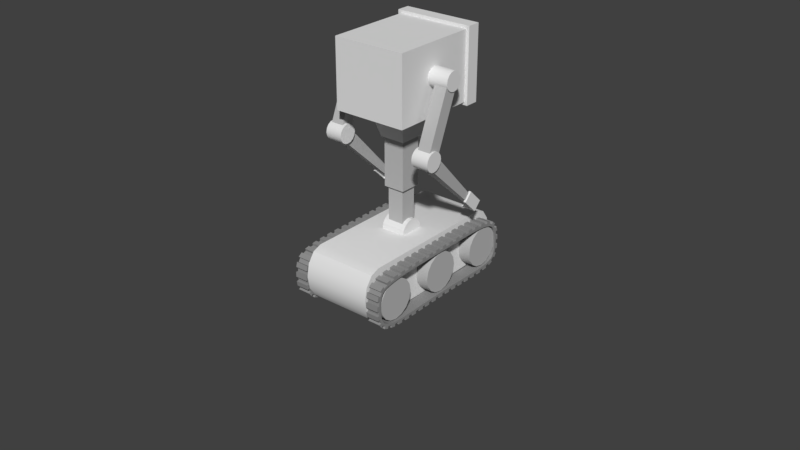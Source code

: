 # Source: Player.blend  (saved by Blender 2.79.0; exported with 4.5.12 LTS)
import bpy
from mathutils import Matrix  # noqa: F401  (used for matrix-valued properties, if any)

bpy.ops.wm.read_factory_settings(use_empty=True)
scene = bpy.context.scene
scene.name = 'Scene'

# ---- collections
col_collection_1 = bpy.data.collections.new('Collection 1'); scene.collection.children.link(col_collection_1)

# ---- materials (node trees are filled in below, after node groups)
mat_tubes = bpy.data.materials.new('Tubes')
mat_tubes.alpha_threshold = 0.0
mat_tubes.use_transparent_shadow = False
mat_tubes.diffuse_color = (0.5071, 0.5071, 0.5071, 1.0)
mat_tubes.roughness = 0.5
mat_body = bpy.data.materials.new('Body')
mat_body.alpha_threshold = 0.0
mat_body.use_transparent_shadow = False
mat_body.roughness = 0.5
mat_body.line_color = (0.0, 0.0, 0.0, 1.0)
mat_lens = bpy.data.materials.new('Lens')
mat_lens.alpha_threshold = 0.0
mat_lens.use_transparent_shadow = False
mat_lens.diffuse_color = (0.0578, 0.0578, 0.0578, 1.0)
mat_lens.roughness = 0.5
mat_chains = bpy.data.materials.new('Chains')
mat_chains.alpha_threshold = 0.0
mat_chains.use_transparent_shadow = False
mat_chains.diffuse_color = (0.281, 0.281, 0.281, 1.0)
mat_chains.roughness = 0.5

# ---- material node trees

# ---- world
world_world = bpy.data.worlds.new('World'); scene.world = world_world
world_world.color = (0.05088, 0.05088, 0.05088)
world_world.use_sun_shadow = False
world_world.sun_shadow_jitter_overblur = 0.0
world_world.cycles.sampling_method = 'MANUAL'

# ---- meshes
me_cube_009 = bpy.data.meshes.new('Cube.009')
me_cube_009.from_pydata([(0.3547, -0.02667, -0.5978), (0.3318, -0.04965, 0.04792), (0.3547, 0.02667, -0.5978), (0.3318, 0.04965, 0.04792), (0.4081, -0.02667, -0.5978), (0.4311, -0.04965, 0.04792), (0.4081, 0.02667, -0.5978), (0.4311, 0.04965, 0.04792), (0.4038, -0.04344, -0.5352), (0.4038, 0.04344, -0.5352), (0.4227, -0.04344, -0.5352), (0.4227, 0.04344, -0.5352), (0.4038, 0.04344, -0.6896), (0.4038, -0.04344, -0.6896), (0.4227, 0.04344, -0.6896), (0.4227, -0.04344, -0.6896), (0.4227, 0.04344, -0.6632), (0.4038, 0.04344, -0.6632), (0.4227, -0.04344, -0.6632), (0.4038, -0.04344, -0.6632), (0.323, 0.04344, -0.6896), (0.323, -0.04344, -0.6896), (0.323, 0.04344, -0.6632), (0.323, -0.04344, -0.6632), (-0.3547, -0.02667, -0.5978), (-0.3318, -0.04965, 0.04792), (-0.3547, 0.02667, -0.5978), (-0.3318, 0.04965, 0.04792), (-0.4081, -0.02667, -0.5978), (-0.4311, -0.04965, 0.04792), (-0.4081, 0.02667, -0.5978), (-0.4311, 0.04965, 0.04792), (-0.4038, -0.04344, -0.5352), (-0.4038, 0.04344, -0.5352), (-0.4227, -0.04344, -0.5352), (-0.4227, 0.04344, -0.5352), (-0.4038, 0.04344, -0.6896), (-0.4038, -0.04344, -0.6896), (-0.4227, 0.04344, -0.6896), (-0.4227, -0.04344, -0.6896), (-0.4227, 0.04344, -0.6632), (-0.4038, 0.04344, -0.6632), (-0.4227, -0.04344, -0.6632), (-0.4038, -0.04344, -0.6632), (-0.323, 0.04344, -0.6896), (-0.323, -0.04344, -0.6896), (-0.323, 0.04344, -0.6632), (-0.323, -0.04344, -0.6632)], [], [(0, 1, 3, 2), (2, 3, 7, 6), (6, 7, 5, 4), (4, 5, 1, 0), (2, 6, 4, 0), (7, 3, 1, 5), (9, 8, 10, 11), (12, 14, 15, 13), (17, 16, 14, 12), (16, 18, 15, 14), (17, 22, 23, 19), (18, 19, 13, 15), (10, 8, 19, 18), (8, 9, 17, 19), (11, 10, 18, 16), (9, 11, 16, 17), (23, 22, 20, 21), (13, 21, 20, 12), (19, 23, 21, 13), (12, 20, 22, 17), (24, 26, 27, 25), (26, 30, 31, 27), (30, 28, 29, 31), (28, 24, 25, 29), (26, 24, 28, 30), (31, 29, 25, 27), (33, 35, 34, 32), (36, 37, 39, 38), (41, 36, 38, 40), (40, 38, 39, 42), (41, 43, 47, 46), (42, 39, 37, 43), (34, 42, 43, 32), (32, 43, 41, 33), (35, 40, 42, 34), (33, 41, 40, 35), (47, 45, 44, 46), (37, 36, 44, 45), (43, 37, 45, 47), (36, 41, 46, 44)])
me_cube_009.polygons.foreach_set('material_index', [0, 0, 0, 0, 0, 0, 1, 1, 1, 1, 1, 1, 1, 1, 1, 1, 1, 1, 1, 1, 0, 0, 0, 0, 0, 0, 1, 1, 1, 1, 1, 1, 1, 1, 1, 1, 1, 1, 1, 1])
me_cube_009.materials.append(mat_tubes)
me_cube_009.materials.append(mat_body)
me_cube_009.use_remesh_preserve_volume = False
me_cube_009.use_remesh_preserve_attributes = False
me_cube_009.use_mirror_vertex_groups = False
me_cube_009.update()
me_cylinder_006 = bpy.data.meshes.new('Cylinder.006')
me_cylinder_006.from_pydata([(0.312, 0.0726, 2.938e-08), (0.4458, 0.0726, 2.506e-08), (0.312, 0.06707, -0.02778), (0.4458, 0.06707, -0.02778), (0.312, 0.05134, -0.05134), (0.4458, 0.05134, -0.05134), (0.312, 0.02778, -0.06707), (0.4458, 0.02778, -0.06707), (0.312, 1.065e-08, -0.0726), (0.4458, 1.065e-08, -0.0726), (0.312, -0.02778, -0.06707), (0.4458, -0.02778, -0.06707), (0.312, -0.05134, -0.05134), (0.4458, -0.05134, -0.05134), (0.312, -0.06707, -0.02778), (0.4458, -0.06707, -0.02778), (0.312, -0.0726, 2.073e-08), (0.4458, -0.0726, 1.207e-08), (0.312, -0.06707, 0.02778), (0.4458, -0.06707, 0.02778), (0.312, -0.05134, 0.05134), (0.4458, -0.05134, 0.05134), (0.312, -0.02778, 0.06707), (0.4458, -0.02778, 0.06707), (0.312, 1.469e-08, 0.0726), (0.4458, 1.469e-08, 0.0726), (0.312, 0.02778, 0.06707), (0.4458, 0.02778, 0.06707), (0.312, 0.05134, 0.05134), (0.4458, 0.05134, 0.05134), (0.312, 0.06707, 0.02778), (0.4458, 0.06707, 0.02778), (-0.312, 0.0726, 2.938e-08), (-0.4458, 0.0726, 2.506e-08), (-0.312, 0.06707, -0.02778), (-0.4458, 0.06707, -0.02778), (-0.312, 0.05134, -0.05134), (-0.4458, 0.05134, -0.05134), (-0.312, 0.02778, -0.06707), (-0.4458, 0.02778, -0.06707), (-0.312, 1.065e-08, -0.0726), (-0.4458, 1.065e-08, -0.0726), (-0.312, -0.02778, -0.06707), (-0.4458, -0.02778, -0.06707), (-0.312, -0.05134, -0.05134), (-0.4458, -0.05134, -0.05134), (-0.312, -0.06707, -0.02778), (-0.4458, -0.06707, -0.02778), (-0.312, -0.0726, 2.073e-08), (-0.4458, -0.0726, 1.207e-08), (-0.312, -0.06707, 0.02778), (-0.4458, -0.06707, 0.02778), (-0.312, -0.05134, 0.05134), (-0.4458, -0.05134, 0.05134), (-0.312, -0.02778, 0.06707), (-0.4458, -0.02778, 0.06707), (-0.312, 1.469e-08, 0.0726), (-0.4458, 1.469e-08, 0.0726), (-0.312, 0.02778, 0.06707), (-0.4458, 0.02778, 0.06707), (-0.312, 0.05134, 0.05134), (-0.4458, 0.05134, 0.05134), (-0.312, 0.06707, 0.02778), (-0.4458, 0.06707, 0.02778)], [], [(0, 1, 3, 2), (2, 3, 5, 4), (4, 5, 7, 6), (6, 7, 9, 8), (8, 9, 11, 10), (10, 11, 13, 12), (12, 13, 15, 14), (14, 15, 17, 16), (16, 17, 19, 18), (18, 19, 21, 20), (20, 21, 23, 22), (22, 23, 25, 24), (24, 25, 27, 26), (26, 27, 29, 28), (3, 1, 31, 29, 27, 25, 23, 21, 19, 17, 15, 13, 11, 9, 7, 5), (28, 29, 31, 30), (30, 31, 1, 0), (0, 2, 4, 6, 8, 10, 12, 14, 16, 18, 20, 22, 24, 26, 28, 30), (32, 34, 35, 33), (34, 36, 37, 35), (36, 38, 39, 37), (38, 40, 41, 39), (40, 42, 43, 41), (42, 44, 45, 43), (44, 46, 47, 45), (46, 48, 49, 47), (48, 50, 51, 49), (50, 52, 53, 51), (52, 54, 55, 53), (54, 56, 57, 55), (56, 58, 59, 57), (58, 60, 61, 59), (35, 37, 39, 41, 43, 45, 47, 49, 51, 53, 55, 57, 59, 61, 63, 33), (60, 62, 63, 61), (62, 32, 33, 63), (32, 62, 60, 58, 56, 54, 52, 50, 48, 46, 44, 42, 40, 38, 36, 34)])
me_cylinder_006.polygons.foreach_set('use_smooth', [True] * 36)
me_cylinder_006.materials.append(mat_body)
me_cylinder_006.use_remesh_preserve_volume = False
me_cylinder_006.use_remesh_preserve_attributes = False
me_cylinder_006.use_mirror_vertex_groups = False
me_cylinder_006.update()
me_cube_008 = bpy.data.meshes.new('Cube.008')
me_cube_008.from_pydata([(0.3318, -0.04965, -0.443), (0.3318, -0.04965, 0.04965), (0.3318, 0.04965, -0.443), (0.3318, 0.04965, 0.04965), (0.4311, -0.04965, -0.443), (0.4311, -0.04965, 0.04965), (0.4311, 0.04965, -0.443), (0.4311, 0.04965, 0.04965), (-0.3318, -0.04965, -0.443), (-0.3318, -0.04965, 0.04965), (-0.3318, 0.04965, -0.443), (-0.3318, 0.04965, 0.04965), (-0.4311, -0.04965, -0.443), (-0.4311, -0.04965, 0.04965), (-0.4311, 0.04965, -0.443), (-0.4311, 0.04965, 0.04965)], [], [(0, 1, 3, 2), (2, 3, 7, 6), (6, 7, 5, 4), (4, 5, 1, 0), (2, 6, 4, 0), (7, 3, 1, 5), (8, 10, 11, 9), (10, 14, 15, 11), (14, 12, 13, 15), (12, 8, 9, 13), (10, 8, 12, 14), (15, 13, 9, 11)])
me_cube_008.materials.append(mat_tubes)
me_cube_008.use_remesh_preserve_volume = False
me_cube_008.use_remesh_preserve_attributes = False
me_cube_008.use_mirror_vertex_groups = False
me_cube_008.update()
me_cylinder_005 = bpy.data.meshes.new('Cylinder.005')
me_cylinder_005.from_pydata([(-0.4397, 0.0726, 2.938e-08), (0.4397, 0.0726, 2.506e-08), (-0.4397, 0.06707, -0.02778), (0.4397, 0.06707, -0.02778), (-0.4397, 0.05134, -0.05134), (0.4397, 0.05134, -0.05134), (-0.4397, 0.02778, -0.06707), (0.4397, 0.02778, -0.06707), (-0.4397, 1.065e-08, -0.0726), (0.4397, 1.065e-08, -0.0726), (-0.4397, -0.02778, -0.06707), (0.4397, -0.02778, -0.06707), (-0.4397, -0.05134, -0.05134), (0.4397, -0.05134, -0.05134), (-0.4397, -0.06707, -0.02778), (0.4397, -0.06707, -0.02778), (-0.4397, -0.0726, 2.073e-08), (0.4397, -0.0726, 1.207e-08), (-0.4397, -0.06707, 0.02778), (0.4397, -0.06707, 0.02778), (-0.4397, -0.05134, 0.05134), (0.4397, -0.05134, 0.05134), (-0.4397, -0.02778, 0.06707), (0.4397, -0.02778, 0.06707), (-0.4397, 1.469e-08, 0.0726), (0.4397, 1.469e-08, 0.0726), (-0.4397, 0.02778, 0.06707), (0.4397, 0.02778, 0.06707), (-0.4397, 0.05134, 0.05134), (0.4397, 0.05134, 0.05134), (-0.4397, 0.06707, 0.02778), (0.4397, 0.06707, 0.02778)], [], [(0, 1, 3, 2), (2, 3, 5, 4), (4, 5, 7, 6), (6, 7, 9, 8), (8, 9, 11, 10), (10, 11, 13, 12), (12, 13, 15, 14), (14, 15, 17, 16), (16, 17, 19, 18), (18, 19, 21, 20), (20, 21, 23, 22), (22, 23, 25, 24), (24, 25, 27, 26), (26, 27, 29, 28), (3, 1, 31, 29, 27, 25, 23, 21, 19, 17, 15, 13, 11, 9, 7, 5), (28, 29, 31, 30), (30, 31, 1, 0), (0, 2, 4, 6, 8, 10, 12, 14, 16, 18, 20, 22, 24, 26, 28, 30)])
me_cylinder_005.polygons.foreach_set('use_smooth', [True] * 18)
me_cylinder_005.materials.append(mat_body)
me_cylinder_005.use_remesh_preserve_volume = False
me_cylinder_005.use_remesh_preserve_attributes = False
me_cylinder_005.use_mirror_vertex_groups = False
me_cylinder_005.update()
me_cylinder_004 = bpy.data.meshes.new('Cylinder.004')
me_cylinder_004.from_pydata([(7.886e-08, 0.06559, 0.08988), (9.091e-08, -0.06559, 0.1126), (0.0344, 0.06559, 0.08304), (0.04307, -0.06559, 0.104), (0.06355, 0.06559, 0.06355), (0.07959, -0.06559, 0.07959), (0.08304, 0.06559, 0.0344), (0.104, -0.06559, 0.04307), (0.08988, 0.06559, 1.732e-08), (0.1126, -0.06559, 4.765e-09), (0.08304, 0.06559, -0.0344), (0.104, -0.06559, -0.04307), (0.06355, 0.06559, -0.06355), (0.07959, -0.06559, -0.07959), (0.0344, 0.06559, -0.08304), (0.04307, -0.06559, -0.104), (1.07e-07, 0.06559, -0.08988), (1.079e-07, -0.06559, -0.1126), (-0.0344, 0.06559, -0.08304), (-0.04307, -0.06559, -0.104), (-0.06355, 0.06559, -0.06355), (-0.07959, -0.06559, -0.07959), (-0.08304, 0.06559, -0.0344), (-0.104, -0.06559, -0.04307), (-0.08988, 0.06559, 3.16e-08), (-0.1126, -0.06559, 1.818e-08), (-0.08304, 0.06559, 0.0344), (-0.104, -0.06559, 0.04307), (-0.06355, 0.06559, 0.06355), (-0.07959, -0.06559, 0.07959), (-0.0344, 0.06559, 0.08304), (-0.04307, -0.06559, 0.104), (9.091e-08, 0.06559, 0.1126), (0.04307, 0.06559, 0.104), (0.07959, 0.06559, 0.07959), (0.104, 0.06559, 0.04307), (0.1126, 0.06559, 1.818e-08), (0.104, 0.06559, -0.04307), (0.07959, 0.06559, -0.07959), (0.04307, 0.06559, -0.104), (1.079e-07, 0.06559, -0.1126), (-0.04307, 0.06559, -0.104), (-0.07959, 0.06559, -0.07959), (-0.104, 0.06559, -0.04307), (-0.1126, 0.06559, 3.16e-08), (-0.104, 0.06559, 0.04307), (-0.07959, 0.06559, 0.07959), (-0.04307, 0.06559, 0.104), (7.886e-08, 0.05062, 0.08988), (0.0344, 0.05062, 0.08304), (0.06355, 0.05062, 0.06355), (0.08304, 0.05062, 0.0344), (0.08988, 0.05062, 1.732e-08), (0.08304, 0.05062, -0.0344), (0.06355, 0.05062, -0.06355), (0.0344, 0.05062, -0.08304), (1.07e-07, 0.05062, -0.08988), (-0.0344, 0.05062, -0.08304), (-0.06355, 0.05062, -0.06355), (-0.08304, 0.05062, -0.0344), (-0.08988, 0.05062, 3.16e-08), (-0.08304, 0.05062, 0.0344), (-0.06355, 0.05062, 0.06355), (-0.0344, 0.05062, 0.08304), (4.354e-08, 0.08001, 0.02335), (6.316e-08, 0.06958, 0.05949), (0.02277, 0.06958, 0.05496), (0.008936, 0.08001, 0.02157), (0.04206, 0.06958, 0.04206), (0.01651, 0.08001, 0.01651), (0.05496, 0.06958, 0.02277), (0.02157, 0.08001, 0.008935), (0.05949, 0.06958, 1.825e-08), (0.02335, 0.08001, 1.35e-08), (0.05496, 0.06958, -0.02277), (0.02157, 0.08001, -0.008935), (0.04206, 0.06958, -0.04206), (0.01651, 0.08001, -0.01651), (0.02277, 0.06958, -0.05496), (0.008936, 0.08001, -0.02157), (1.114e-07, 0.06958, -0.05949), (1.22e-07, 0.08001, -0.02335), (-0.02277, 0.06958, -0.05496), (-0.008935, 0.08001, -0.02157), (-0.04206, 0.06958, -0.04206), (-0.01651, 0.08001, -0.01651), (-0.05496, 0.06958, -0.02277), (-0.02157, 0.08001, -0.008935), (-0.05949, 0.06958, 3.16e-08), (-0.02335, 0.08001, 3.539e-08), (-0.05496, 0.06958, 0.02277), (-0.02157, 0.08001, 0.008935), (-0.04206, 0.06958, 0.04206), (-0.01651, 0.08001, 0.01651), (-0.02276, 0.06958, 0.05496), (-0.008935, 0.08001, 0.02157)], [], [(32, 1, 3, 33), (33, 3, 5, 34), (34, 5, 7, 35), (35, 7, 9, 36), (36, 9, 11, 37), (37, 11, 13, 38), (38, 13, 15, 39), (39, 15, 17, 40), (40, 17, 19, 41), (41, 19, 21, 42), (42, 21, 23, 43), (43, 23, 25, 44), (44, 25, 27, 45), (45, 27, 29, 46), (3, 1, 31, 29, 27, 25, 23, 21, 19, 17, 15, 13, 11, 9, 7, 5), (46, 29, 31, 47), (47, 31, 1, 32), (2, 4, 50, 49), (2, 0, 32, 33), (4, 2, 33, 34), (6, 4, 34, 35), (8, 6, 35, 36), (10, 8, 36, 37), (12, 10, 37, 38), (14, 12, 38, 39), (16, 14, 39, 40), (18, 16, 40, 41), (20, 18, 41, 42), (22, 20, 42, 43), (24, 22, 43, 44), (26, 24, 44, 45), (28, 26, 45, 46), (30, 28, 46, 47), (0, 30, 47, 32), (65, 94, 63, 48), (18, 20, 58, 57), (4, 6, 51, 50), (20, 22, 59, 58), (6, 8, 52, 51), (22, 24, 60, 59), (8, 10, 53, 52), (24, 26, 61, 60), (10, 12, 54, 53), (26, 28, 62, 61), (12, 14, 55, 54), (28, 30, 63, 62), (14, 16, 56, 55), (0, 2, 49, 48), (30, 0, 48, 63), (16, 18, 57, 56), (64, 67, 69, 71, 73, 75, 77, 79, 81, 83, 85, 87, 89, 91, 93, 95), (70, 68, 50, 51), (72, 70, 51, 52), (74, 72, 52, 53), (76, 74, 53, 54), (78, 76, 54, 55), (80, 78, 55, 56), (82, 80, 56, 57), (84, 82, 57, 58), (86, 84, 58, 59), (88, 86, 59, 60), (90, 88, 60, 61), (92, 90, 61, 62), (94, 92, 62, 63), (68, 66, 49, 50), (65, 66, 67, 64), (66, 68, 69, 67), (68, 70, 71, 69), (70, 72, 73, 71), (72, 74, 75, 73), (74, 76, 77, 75), (76, 78, 79, 77), (78, 80, 81, 79), (80, 82, 83, 81), (82, 84, 85, 83), (84, 86, 87, 85), (86, 88, 89, 87), (88, 90, 91, 89), (90, 92, 93, 91), (92, 94, 95, 93), (94, 65, 64, 95), (66, 65, 48, 49)])
me_cylinder_004.polygons.foreach_set('use_smooth', [True] * 82)
me_cylinder_004.polygons.foreach_set('material_index', [0, 0, 0, 0, 0, 0, 0, 0, 0, 0, 0, 0, 0, 0, 0, 0, 0, 0, 0, 0, 0, 0, 0, 0, 0, 0, 0, 0, 0, 0, 0, 0, 0, 0, 1, 0, 0, 0, 0, 0, 0, 0, 0, 0, 0, 0, 0, 0, 0, 0, 1, 1, 1, 1, 1, 1, 1, 1, 1, 1, 1, 1, 1, 1, 1, 1, 1, 1, 1, 1, 1, 1, 1, 1, 1, 1, 1, 1, 1, 1, 1, 1])
me_cylinder_004.materials.append(mat_body)
me_cylinder_004.materials.append(mat_lens)
me_cylinder_004.use_remesh_preserve_volume = False
me_cylinder_004.use_remesh_preserve_attributes = False
me_cylinder_004.use_mirror_vertex_groups = False
me_cylinder_004.update()
me_cube_006 = bpy.data.meshes.new('Cube.006')
me_cube_006.from_pydata([(-0.282, -0.3338, -0.2669), (-0.282, -0.3338, 0.2487), (-0.282, 0.3338, -0.2669), (-0.282, 0.3338, 0.2487), (0.282, -0.3338, -0.2669), (0.282, -0.3338, 0.2487), (0.282, 0.3338, -0.2669), (0.282, 0.3338, 0.2487), (-0.282, 0.4367, -0.2669), (-0.282, 0.4367, 0.2487), (0.282, 0.4367, -0.2669), (0.282, 0.4367, 0.2487), (-0.3051, 0.3338, 0.2718), (-0.3051, 0.3338, -0.29), (0.3051, 0.3338, -0.29), (0.3051, 0.3338, 0.2718), (-0.3051, 0.4367, 0.2718), (-0.3051, 0.4367, -0.29), (0.3051, 0.4367, -0.29), (0.3051, 0.4367, 0.2718)], [], [(0, 1, 3, 2), (9, 8, 17, 16), (6, 7, 5, 4), (4, 5, 1, 0), (2, 6, 4, 0), (7, 3, 1, 5), (8, 9, 11, 10), (2, 3, 12, 13), (11, 9, 16, 19), (3, 7, 15, 12), (12, 15, 19, 16), (13, 12, 16, 17), (15, 14, 18, 19), (14, 13, 17, 18), (7, 6, 14, 15), (10, 11, 19, 18), (6, 2, 13, 14), (8, 10, 18, 17)])
me_cube_006.materials.append(mat_body)
me_cube_006.use_remesh_preserve_volume = False
me_cube_006.use_remesh_preserve_attributes = False
me_cube_006.use_mirror_vertex_groups = False
me_cube_006.update()
me_cube_005 = bpy.data.meshes.new('Cube.005')
me_cube_005.from_pydata([(-0.09768, -0.09768, -0.2669), (-0.1431, -0.1742, -0.04282), (-0.09768, 0.09768, -0.2669), (-0.1431, 0.1742, -0.04282), (0.09768, -0.09768, -0.2669), (0.1431, -0.1742, -0.04282), (0.09768, 0.09768, -0.2669), (0.1431, 0.1742, -0.04282)], [], [(0, 1, 3, 2), (2, 3, 7, 6), (6, 7, 5, 4), (4, 5, 1, 0), (2, 6, 4, 0), (7, 3, 1, 5)])
me_cube_005.materials.append(mat_body)
me_cube_005.materials.append(mat_tubes)
me_cube_005.use_remesh_preserve_volume = False
me_cube_005.use_remesh_preserve_attributes = False
me_cube_005.use_mirror_vertex_groups = False
me_cube_005.update()
me_cylinder_003 = bpy.data.meshes.new('Cylinder.003')
me_cylinder_003.from_pydata([(-0.09509, 0.09509, 3.156e-08), (0.09509, 0.09509, 2.589e-08), (0.09509, -0.09509, -0.02758), (-0.09509, -0.09509, -0.02758), (0.09509, 0.09509, -0.02758), (-0.09509, 0.09509, -0.02758), (-0.09509, -0.09509, 2.023e-08), (0.09509, -0.09509, 8.891e-09), (-0.09509, -0.08785, 0.03639), (0.09509, -0.08785, 0.03639), (-0.09509, -0.06724, 0.06724), (0.09509, -0.06724, 0.06724), (-0.09509, -0.03639, 0.08785), (0.09509, -0.03639, 0.08785), (-0.09509, 1.462e-08, 0.09509), (0.09509, 1.462e-08, 0.09509), (-0.09509, 0.03639, 0.08785), (0.09509, 0.03639, 0.08785), (-0.09509, 0.06724, 0.06724), (0.09509, 0.06724, 0.06724), (-0.09509, 0.08785, 0.03639), (0.09509, 0.08785, 0.03639), (0.09509, -0.06339, -0.02758), (0.09509, -0.0317, -0.02758), (0.09509, 3.353e-08, -0.02758), (0.09509, 0.0317, -0.02758), (0.09509, 0.06339, -0.02758), (-0.09509, -0.06339, -0.02758), (-0.09509, -0.0317, -0.02758), (-0.09509, 3.353e-08, -0.02758), (-0.09509, 0.0317, -0.02758), (-0.09509, 0.06339, -0.02758), (0.09509, -0.04664, 0.05659), (0.09509, 1.942e-10, 0.06368), (0.09509, 0.04664, 0.05659), (0.09509, -0.0495, 0.01457), (0.09509, 2.884e-08, 0.01969), (0.09509, 0.0495, 0.01457), (0.09509, -0.04852, -0.02029), (0.09509, 3.757e-08, -0.01773), (0.09509, 0.04852, -0.02029), (-0.09509, 0.04664, 0.05659), (-0.09509, 5.672e-09, 0.06368), (-0.09509, -0.04664, 0.05659), (-0.09509, 0.0495, 0.01457), (-0.09509, 3.361e-08, 0.01969), (-0.09509, -0.0495, 0.01457), (-0.09509, 0.04852, -0.02029), (-0.09509, 3.571e-08, -0.01773), (-0.09509, -0.04852, -0.02029)], [], [(0, 1, 4, 5), (7, 6, 3, 2), (6, 7, 9, 8), (8, 9, 11, 10), (10, 11, 13, 12), (12, 13, 15, 14), (14, 15, 17, 16), (16, 17, 19, 18), (18, 19, 21, 20), (20, 21, 1, 0), (26, 31, 5, 4), (2, 3, 27, 22), (22, 27, 28, 23), (23, 28, 29, 24), (24, 29, 30, 25), (25, 30, 31, 26), (11, 9, 32, 13), (9, 7, 35, 32), (7, 2, 38, 35), (2, 22, 23, 38), (13, 32, 33, 15), (32, 35, 36, 33), (35, 38, 39, 36), (38, 23, 24, 39), (15, 33, 34, 17), (33, 36, 37, 34), (36, 39, 40, 37), (39, 24, 25, 40), (17, 34, 21, 19), (34, 37, 1, 21), (37, 40, 4, 1), (40, 25, 26, 4), (18, 20, 41, 16), (20, 0, 44, 41), (0, 5, 47, 44), (5, 31, 30, 47), (16, 41, 42, 14), (41, 44, 45, 42), (44, 47, 48, 45), (47, 30, 29, 48), (14, 42, 43, 12), (42, 45, 46, 43), (45, 48, 49, 46), (48, 29, 28, 49), (12, 43, 8, 10), (43, 46, 6, 8), (46, 49, 3, 6), (49, 28, 27, 3)])
me_cylinder_003.materials.append(mat_body)
me_cylinder_003.use_remesh_preserve_volume = False
me_cylinder_003.use_remesh_preserve_attributes = False
me_cylinder_003.use_mirror_vertex_groups = False
me_cylinder_003.update()
me_cube_004 = bpy.data.meshes.new('Cube.004')
me_cube_004.from_pydata([(-0.0629, -0.0629, -0.2669), (-0.0629, -0.0629, 0.1369), (-0.0629, 0.0629, -0.2669), (-0.0629, 0.0629, 0.1369), (0.0629, -0.0629, -0.2669), (0.0629, -0.0629, 0.1369), (0.0629, 0.0629, -0.2669), (0.0629, 0.0629, 0.1369)], [], [(0, 1, 3, 2), (2, 3, 7, 6), (6, 7, 5, 4), (4, 5, 1, 0), (2, 6, 4, 0), (7, 3, 1, 5)])
me_cube_004.materials.append(mat_tubes)
me_cube_004.use_remesh_preserve_volume = False
me_cube_004.use_remesh_preserve_attributes = False
me_cube_004.use_mirror_vertex_groups = False
me_cube_004.update()
me_cube_003 = bpy.data.meshes.new('Cube.003')
me_cube_003.from_pydata([(-0.082, -0.082, -0.2669), (-0.082, -0.082, 0.1369), (-0.082, 0.082, -0.2669), (-0.082, 0.082, 0.1369), (0.082, -0.082, -0.2669), (0.082, -0.082, 0.1369), (0.082, 0.082, -0.2669), (0.082, 0.082, 0.1369)], [], [(0, 1, 3, 2), (2, 3, 7, 6), (6, 7, 5, 4), (4, 5, 1, 0), (2, 6, 4, 0), (7, 3, 1, 5)])
me_cube_003.materials.append(mat_tubes)
me_cube_003.use_remesh_preserve_volume = False
me_cube_003.use_remesh_preserve_attributes = False
me_cube_003.use_mirror_vertex_groups = False
me_cube_003.update()
me_cylinder = bpy.data.meshes.new('Cylinder')
me_cylinder.from_pydata([(-0.3631, -0.3374, 0.2), (0.3631, -0.3374, 0.2), (-0.3631, -0.3491, 0.1411), (0.3631, -0.3491, 0.1411), (-0.3631, -0.3825, 0.09115), (0.3631, -0.3825, 0.09115), (-0.3631, -0.4324, 0.05779), (0.3631, -0.4324, 0.05779), (-0.3631, -0.4913, 0.04607), (0.3631, -0.4913, 0.04607), (-0.3631, -0.5502, 0.05779), (0.3631, -0.5502, 0.05779), (-0.3631, -0.6002, 0.09115), (0.3631, -0.6002, 0.09115), (-0.3631, -0.6336, 0.1411), (0.3631, -0.6336, 0.1411), (-0.3631, -0.6453, 0.2), (0.3631, -0.6453, 0.2), (-0.3631, -0.6336, 0.2589), (0.3631, -0.6336, 0.2589), (-0.3631, -0.6002, 0.3088), (0.3631, -0.6002, 0.3088), (-0.3631, -0.5502, 0.3422), (0.3631, -0.5502, 0.3422), (-0.3631, -0.4913, 0.3539), (0.3631, -0.4913, 0.3539), (-0.3631, -0.4324, 0.3422), (0.3631, -0.4324, 0.3422), (-0.3631, -0.3825, 0.3088), (0.3631, -0.3825, 0.3088), (-0.3631, -0.3491, 0.2589), (0.3631, -0.3491, 0.2589)], [], [(0, 1, 3, 2), (2, 3, 5, 4), (4, 5, 7, 6), (6, 7, 9, 8), (8, 9, 11, 10), (10, 11, 13, 12), (12, 13, 15, 14), (14, 15, 17, 16), (16, 17, 19, 18), (18, 19, 21, 20), (20, 21, 23, 22), (22, 23, 25, 24), (24, 25, 27, 26), (26, 27, 29, 28), (3, 1, 31, 29, 27, 25, 23, 21, 19, 17, 15, 13, 11, 9, 7, 5), (28, 29, 31, 30), (30, 31, 1, 0), (0, 2, 4, 6, 8, 10, 12, 14, 16, 18, 20, 22, 24, 26, 28, 30)])
me_cylinder.polygons.foreach_set('use_smooth', [True] * 18)
me_cylinder.materials.append(mat_tubes)
me_cylinder.use_remesh_preserve_volume = False
me_cylinder.use_remesh_preserve_attributes = False
me_cylinder.use_mirror_vertex_groups = False
me_cylinder.update()
me_cube_002 = bpy.data.meshes.new('Cube.002')
me_cube_002.from_pydata([], [], [])
me_cube_002.use_remesh_preserve_volume = False
me_cube_002.use_remesh_preserve_attributes = False
me_cube_002.use_mirror_vertex_groups = False
me_cube_002.update()
me_cube_001 = bpy.data.meshes.new('Cube.001')
me_cube_001.from_pydata([(-0.2657, -0.5581, -1.0), (-0.2657, -0.6279, -0.9732), (-0.2657, -0.6789, -0.9), (-0.2657, -0.6976, -0.8), (-0.2657, -0.5581, -0.6), (-0.2657, -0.6789, -0.7), (-0.2657, -0.6279, -0.6268), (-0.2657, 0.5581, -1.0), (-0.2657, 0.6789, -0.9), (-0.2657, 0.6279, -0.9732), (-0.2657, 0.5581, -0.6), (-0.2657, 0.6976, -0.8), (-0.2657, 0.6279, -0.6268), (-0.2657, 0.6789, -0.7), (0.2657, -0.6976, -0.8), (0.2657, -0.5581, -1.0), (0.2657, -0.6789, -0.9), (0.2657, -0.6279, -0.9732), (0.2657, -0.5581, -0.6), (0.2657, -0.6279, -0.6268), (0.2657, -0.6789, -0.7), (0.2657, 0.5581, -1.0), (0.2657, 0.6976, -0.8), (0.2657, 0.6279, -0.9732), (0.2657, 0.6789, -0.9), (0.2657, 0.5581, -0.6), (0.2657, 0.6789, -0.7), (0.2657, 0.6279, -0.6268)], [], [(21, 23, 24, 22, 26, 27, 25, 18, 19, 20, 14, 16, 17, 15), (25, 10, 4, 18), (0, 1, 2, 3, 5, 6, 4, 10, 12, 13, 11, 8, 9, 7), (21, 7, 9, 23), (23, 9, 8, 24), (24, 8, 11, 22), (10, 25, 27, 12), (12, 27, 26, 13), (13, 26, 22, 11), (0, 15, 17, 1), (1, 17, 16, 2), (2, 16, 14, 3), (18, 4, 6, 19), (19, 6, 5, 20), (20, 5, 3, 14), (7, 21, 15, 0)])
me_cube_001.polygons.foreach_set('use_smooth', [True] * 16)
me_cube_001.materials.append(mat_body)
me_cube_001.use_remesh_preserve_volume = False
me_cube_001.use_remesh_preserve_attributes = False
me_cube_001.use_mirror_vertex_groups = False
me_cube_001.update()
me_cube_010 = bpy.data.meshes.new('Cube.010')
me_cube_010.from_pydata([(14.68, -1.018, -3.634), (14.68, -1.018, -1.634), (14.68, 1.003, -3.634), (14.68, 1.003, -1.634), (20.01, -1.018, -3.634), (20.01, -1.018, -1.634), (20.01, 1.003, -3.634), (20.01, 1.003, -1.634), (14.68, -1.018, -2.634), (14.68, 1.003, -2.634), (20.01, 1.003, -2.634), (20.01, -1.018, -2.634), (14.68, 3.023, -2.634), (14.68, 3.023, -3.634), (20.01, 3.023, -3.634), (20.01, 3.023, -2.634)], [], [(8, 1, 3, 9), (9, 3, 7, 10), (10, 7, 5, 11), (11, 5, 1, 8), (2, 6, 4, 0), (7, 3, 1, 5), (4, 11, 8, 0), (6, 10, 11, 4), (10, 6, 14, 15), (0, 8, 9, 2), (13, 12, 15, 14), (6, 2, 13, 14), (9, 10, 15, 12), (2, 9, 12, 13)])
me_cube_010.materials.append(mat_chains)
me_cube_010.use_remesh_preserve_volume = False
me_cube_010.use_remesh_preserve_attributes = False
me_cube_010.use_mirror_vertex_groups = False
me_cube_010.update()

# ---- curves / text
cu_beziercurve_001 = bpy.data.curves.new('BezierCurve.001', 'CURVE')
cu_beziercurve_001.dimensions = '3D'
_sp = cu_beziercurve_001.splines.new('BEZIER'); _sp.bezier_points.add(3)
_sp.bezier_points.foreach_set('co', [-0.6993, 0.2293, 3.124e-09, 0.008366, 0.443, -6.271e-08, 0.6698, 0.2033, -2.332e-08, 0.01202, 0.04095, -4.498e-08])
_sp.bezier_points.foreach_set('handle_left', [-0.6997, -0.02688, 1.43e-08, -0.6688, 0.4388, -1.445e-08, 0.6742, 0.4658, 1.703e-07, 0.5305, 0.03911, 6.76e-08])
_sp.bezier_points.foreach_set('handle_right', [-0.6989, 0.4438, -6.239e-09, 0.5711, 0.4465, -1.028e-07, 0.6663, -0.01001, -1.807e-07, -0.4746, 0.04268, -1.506e-07])
for _p, _l, _r in zip(_sp.bezier_points, ['ALIGNED', 'ALIGNED', 'ALIGNED', 'ALIGNED'], ['ALIGNED', 'ALIGNED', 'ALIGNED', 'ALIGNED']): _p.handle_left_type = _l; _p.handle_right_type = _r
_sp.order_u = 0
_sp.order_v = 0
_sp.use_cyclic_u = True
cu_beziercurve_001.use_path = True
cu_beziercurve_001.use_path_clamp = True
cu_beziercurve_001.bevel_resolution = 0
cu_beziercurve_001.fill_mode = 'HALF'
arm_armature_001 = bpy.data.armatures.new('Armature.001')  # bones are not reproduced

# ---- objects
ob_armature = bpy.data.objects.new('Armature', arm_armature_001)
ob_cube_007 = bpy.data.objects.new('Cube.007', me_cube_009)
ob_cylinder_004 = bpy.data.objects.new('Cylinder.004', me_cylinder_006)
ob_cube_006 = bpy.data.objects.new('Cube.006', me_cube_008)
ob_cylinder_003 = bpy.data.objects.new('Cylinder.003', me_cylinder_005)
ob_cylinder_002 = bpy.data.objects.new('Cylinder.002', me_cylinder_004)
ob_cube_005 = bpy.data.objects.new('Cube.005', me_cube_006)
ob_cube_004 = bpy.data.objects.new('Cube.004', me_cube_005)
ob_cylinder_001 = bpy.data.objects.new('Cylinder.001', me_cylinder_003)
ob_cube_003 = bpy.data.objects.new('Cube.003', me_cube_004)
ob_cube_002 = bpy.data.objects.new('Cube.002', me_cube_003)
ob_cylinder = bpy.data.objects.new('Cylinder', me_cylinder)
ob_cube_001 = bpy.data.objects.new('Cube.001', me_cube_002)
ob_cube = bpy.data.objects.new('Cube', me_cube_001)
ob_beziercurve = bpy.data.objects.new('BezierCurve', cu_beziercurve_001)
ob_cube_008 = bpy.data.objects.new('Cube.008', me_cube_010)

# ---- transforms, parenting, visibility, modifiers, constraints
ob_armature.location = (0.0, 0.0, 0.4423)
ob_armature.lineart.crease_threshold = 0.0
ob_cube_007.parent = ob_armature
ob_cube_007.matrix_parent_inverse = Matrix(((1.0, 0.0, 0.0, 0.0), (0.0, 1.0, 0.0, 0.0), (0.0, 0.0, 1.0, -0.4423), (0.0, 0.0, 0.0, 1.0)))
ob_cube_007.location = (-2.776e-17, -0.1633, 1.062)
ob_cube_007.rotation_euler = (0.7966, -4.694e-17, -7.163e-17)
ob_cube_007.lineart.crease_threshold = 0.0
_vg = ob_cube_007.vertex_groups.new(name='Bottom')
_vg = ob_cube_007.vertex_groups.new(name='Waist')
_vg = ob_cube_007.vertex_groups.new(name='Body')
_vg = ob_cube_007.vertex_groups.new(name='Right Shoulder')
_vg = ob_cube_007.vertex_groups.new(name='Right Arm')
for _i, _w in zip([1, 3, 5, 7], [0.1281, 0.7852, 0.009799, 0.1046]): _vg.add([_i], _w, 'REPLACE')
_vg = ob_cube_007.vertex_groups.new(name='Right Forearm')
for _i, _w in zip([0, 1, 2, 3, 4, 5, 6, 7, 8, 9, 10, 11, 12, 13, 14, 15, 16, 17, 18, 19, 20, 21, 22, 23], [0.9995, 0.8719, 0.9981, 0.2148, 0.9999, 0.9701, 0.9997, 0.8954, 1.0, 1.0, 1.0, 1.0, 1.0, 1.0, 1.0, 1.0, 1.0, 1.0, 1.0, 1.0, 1.0, 1.0, 1.0, 1.0]): _vg.add([_i], _w, 'REPLACE')
_vg = ob_cube_007.vertex_groups.new(name='Left Shoulder')
_vg = ob_cube_007.vertex_groups.new(name='Left Arm')
for _i, _w in zip([25, 27, 29, 31], [0.1281, 0.7852, 0.009799, 0.1046]): _vg.add([_i], _w, 'REPLACE')
_vg = ob_cube_007.vertex_groups.new(name='Left Forearm')
for _i, _w in zip([24, 25, 26, 27, 28, 29, 30, 31, 32, 33, 34, 35, 36, 37, 38, 39, 40, 41, 42, 43, 44, 45, 46, 47], [0.9995, 0.8719, 0.9981, 0.2148, 0.9999, 0.9701, 0.9997, 0.8954, 1.0, 1.0, 1.0, 1.0, 1.0, 1.0, 1.0, 1.0, 1.0, 1.0, 1.0, 1.0, 1.0, 1.0, 1.0, 1.0]): _vg.add([_i], _w, 'REPLACE')
_m = ob_cube_007.modifiers.new('Armature', 'ARMATURE')
_m.object = ob_armature
ob_cylinder_004.parent = ob_armature
ob_cylinder_004.matrix_parent_inverse = Matrix(((1.0, 0.0, 0.0, 0.0), (0.0, 1.0, 0.0, 0.0), (0.0, 0.0, 1.0, -0.4423), (0.0, 0.0, 0.0, 1.0)))
ob_cylinder_004.location = (-6.077e-15, -0.2023, 1.101)
ob_cylinder_004.lineart.crease_threshold = 0.0
_vg = ob_cylinder_004.vertex_groups.new(name='Bottom')
_vg = ob_cylinder_004.vertex_groups.new(name='Waist')
_vg = ob_cylinder_004.vertex_groups.new(name='Body')
_vg = ob_cylinder_004.vertex_groups.new(name='Right Shoulder')
_vg = ob_cylinder_004.vertex_groups.new(name='Right Arm')
for _i, _w in zip([0, 1, 2, 3, 4, 5, 6, 7, 8, 9, 10, 11, 12, 13, 14, 15, 16, 17, 18, 19, 20, 21, 22, 23, 24, 25, 26, 27, 28, 29, 30, 31], [0.5098, 0.2836, 0.3161, 0.1725, 0.2126, 0.08948, 0.1428, 0.09267, 0.16, 0.1101, 0.2015, 0.1541, 0.2848, 0.221, 0.4086, 0.3784, 0.4663, 0.4943, 0.5137, 0.6088, 0.5624, 0.7649, 0.6816, 0.8148, 0.6385, 0.8352, 0.6782, 0.8024, 0.6208, 0.7375, 0.646, 0.4715]): _vg.add([_i], _w, 'REPLACE')
_vg = ob_cylinder_004.vertex_groups.new(name='Right Forearm')
for _i, _w in zip([0, 1, 2, 3, 4, 5, 6, 7, 8, 9, 10, 11, 12, 13, 14, 15, 16, 17, 18, 19, 20, 21, 22, 23, 24, 25, 26, 27, 28, 29, 30, 31], [0.4902, 0.7164, 0.6839, 0.8275, 0.7874, 0.9105, 0.8572, 0.9073, 0.84, 0.8899, 0.7985, 0.8459, 0.7152, 0.779, 0.5914, 0.6216, 0.5337, 0.5057, 0.4863, 0.3912, 0.4376, 0.2351, 0.3184, 0.1852, 0.3615, 0.1648, 0.3218, 0.1976, 0.3792, 0.2625, 0.354, 0.5285]): _vg.add([_i], _w, 'REPLACE')
_vg = ob_cylinder_004.vertex_groups.new(name='Left Shoulder')
_vg = ob_cylinder_004.vertex_groups.new(name='Left Arm')
for _i, _w in zip([32, 33, 34, 35, 36, 37, 38, 39, 40, 41, 42, 43, 44, 45, 46, 47, 48, 49, 50, 51, 52, 53, 54, 55, 56, 57, 58, 59, 60, 61, 62, 63], [0.4223, 0.2051, 0.2216, 0.1434, 0.1663, 0.1068, 0.1357, 0.111, 0.1415, 0.1338, 0.1672, 0.2301, 0.256, 0.3662, 0.3741, 0.4487, 0.4411, 0.5176, 0.4887, 0.6049, 0.5224, 0.7335, 0.6207, 0.8038, 0.6248, 0.8448, 0.7088, 0.7621, 0.5903, 0.6366, 0.5531, 0.3891]): _vg.add([_i], _w, 'REPLACE')
_vg = ob_cylinder_004.vertex_groups.new(name='Left Forearm')
for _i, _w in zip([32, 33, 34, 35, 36, 37, 38, 39, 40, 41, 42, 43, 44, 45, 46, 47, 48, 49, 50, 51, 52, 53, 54, 55, 56, 57, 58, 59, 60, 61, 62, 63], [0.5777, 0.7949, 0.7784, 0.8566, 0.8337, 0.8932, 0.8643, 0.889, 0.8585, 0.8662, 0.8328, 0.7699, 0.744, 0.6338, 0.6259, 0.5513, 0.5589, 0.4824, 0.5113, 0.3951, 0.4776, 0.2665, 0.3793, 0.1962, 0.3752, 0.1552, 0.2912, 0.2379, 0.4097, 0.3634, 0.4469, 0.6109]): _vg.add([_i], _w, 'REPLACE')
_m = ob_cylinder_004.modifiers.new('EdgeSplit', 'EDGE_SPLIT')
_m = ob_cylinder_004.modifiers.new('Armature', 'ARMATURE')
_m.object = ob_armature
ob_cube_006.parent = ob_armature
ob_cube_006.matrix_parent_inverse = Matrix(((1.0, 0.0, 0.0, 0.0), (0.0, 1.0, 0.0, 0.0), (0.0, 0.0, 1.0, -0.4423), (0.0, 0.0, 0.0, 1.0)))
ob_cube_006.location = (8.123e-18, -0.03658, 1.511)
ob_cube_006.rotation_euler = (-0.3881, -8.403e-17, 1.651e-17)
ob_cube_006.lineart.crease_threshold = 0.0
_vg = ob_cube_006.vertex_groups.new(name='Bottom')
_vg = ob_cube_006.vertex_groups.new(name='Waist')
_vg = ob_cube_006.vertex_groups.new(name='Body')
_vg = ob_cube_006.vertex_groups.new(name='Right Shoulder')
_vg = ob_cube_006.vertex_groups.new(name='Right Arm')
for _i, _w in zip([0, 1, 2, 3, 4, 5, 6, 7], [0.5221, 0.9941, 0.8089, 0.9966, 0.476, 0.9943, 0.09984, 0.9911]): _vg.add([_i], _w, 'REPLACE')
_vg = ob_cube_006.vertex_groups.new(name='Right Forearm')
for _i, _w in zip([0, 2, 4, 6], [0.4779, 0.1911, 0.524, 0.9002]): _vg.add([_i], _w, 'REPLACE')
_vg = ob_cube_006.vertex_groups.new(name='Left Shoulder')
_vg = ob_cube_006.vertex_groups.new(name='Left Arm')
for _i, _w in zip([8, 9, 10, 11, 12, 13, 14, 15], [0.5221, 0.9941, 0.8089, 0.9966, 0.476, 0.9943, 0.09984, 0.9911]): _vg.add([_i], _w, 'REPLACE')
_vg = ob_cube_006.vertex_groups.new(name='Left Forearm')
for _i, _w in zip([8, 10, 12, 14], [0.4779, 0.1911, 0.524, 0.9002]): _vg.add([_i], _w, 'REPLACE')
_m = ob_cube_006.modifiers.new('Armature', 'ARMATURE')
_m.object = ob_armature
ob_cylinder_003.parent = ob_armature
ob_cylinder_003.matrix_parent_inverse = Matrix(((1.0, 0.0, 0.0, 0.0), (0.0, 1.0, 0.0, 0.0), (0.0, 0.0, 1.0, -0.4423), (0.0, 0.0, 0.0, 1.0)))
ob_cylinder_003.location = (0.0, 0.0, 1.6)
ob_cylinder_003.lineart.crease_threshold = 0.0
_vg = ob_cylinder_003.vertex_groups.new(name='Bottom')
_vg = ob_cylinder_003.vertex_groups.new(name='Waist')
_vg = ob_cylinder_003.vertex_groups.new(name='Body')
_vg = ob_cylinder_003.vertex_groups.new(name='Right Shoulder')
for _i, _w in zip([1, 3, 5, 7, 9, 11, 13, 15, 17, 19, 21, 23, 25, 27, 29, 31], [0.3696, 0.207, 0.111, 0.06124, 0.01817, 0.005554, 0.01562, 0.06368, 0.1164, 0.2119, 0.3755, 0.4422, 0.4707, 0.4779, 0.4709, 0.4399]): _vg.add([_i], _w, 'REPLACE')
_vg = ob_cylinder_003.vertex_groups.new(name='Right Arm')
for _i, _w in zip([1, 3, 5, 7, 9, 11, 13, 15, 17, 19, 21, 23, 25, 27, 29, 31], [0.6274, 0.7892, 0.8851, 0.9349, 0.9624, 0.9686, 0.9639, 0.9324, 0.8796, 0.7844, 0.6215, 0.5551, 0.5268, 0.5195, 0.5267, 0.5574]): _vg.add([_i], _w, 'REPLACE')
_vg = ob_cylinder_003.vertex_groups.new(name='Right Forearm')
_vg = ob_cylinder_003.vertex_groups.new(name='Left Shoulder')
for _i, _w in zip([0, 2, 4, 6, 8, 10, 12, 14, 16, 18, 20, 22, 24, 26, 28, 30], [0.3661, 0.2041, 0.113, 0.05854, 0.02093, 0.001528, 0.01898, 0.0572, 0.1114, 0.2031, 0.3659, 0.4417, 0.4696, 0.4775, 0.4694, 0.4411]): _vg.add([_i], _w, 'REPLACE')
_vg = ob_cylinder_003.vertex_groups.new(name='Left Arm')
for _i, _w in zip([0, 2, 4, 6, 8, 10, 12, 14, 16, 18, 20, 22, 24, 26, 28, 30], [0.6308, 0.7921, 0.8829, 0.9377, 0.9608, 0.9708, 0.9618, 0.9391, 0.8847, 0.7931, 0.631, 0.5557, 0.5278, 0.5199, 0.528, 0.5562]): _vg.add([_i], _w, 'REPLACE')
_vg = ob_cylinder_003.vertex_groups.new(name='Left Forearm')
_m = ob_cylinder_003.modifiers.new('EdgeSplit', 'EDGE_SPLIT')
_m = ob_cylinder_003.modifiers.new('Armature', 'ARMATURE')
_m.object = ob_armature
ob_cylinder_002.parent = ob_armature
ob_cylinder_002.matrix_parent_inverse = Matrix(((1.0, 0.0, 0.0, 0.0), (0.0, 1.0, 0.0, 0.0), (0.0, 0.0, 1.0, -0.4423), (0.0, 0.0, 0.0, 1.0)))
ob_cylinder_002.location = (0.0, 0.4785, 1.6)
ob_cylinder_002.lineart.crease_threshold = 0.0
_vg = ob_cylinder_002.vertex_groups.new(name='Bottom')
_vg = ob_cylinder_002.vertex_groups.new(name='Waist')
_vg = ob_cylinder_002.vertex_groups.new(name='Body')
_vg.add([0, 1, 2, 3, 4, 5, 6, 7, 8, 9, 10, 11, 12, 13, 14, 15, 16, 17, 18, 19, 20, 21, 22, 23, 24, 25, 26, 27, 28, 29, 30, 31, 32, 33, 34, 35, 36, 37, 38, 39, 40, 41, 42, 43, 44, 45, 46, 47, 48, 49, 50, 51, 52, 53, 54, 55, 56, 57, 58, 59, 60, 61, 62, 63, 64, 65, 66, 67, 68, 69, 70, 71, 72, 73, 74, 75, 76, 77, 78, 79, 80, 81, 82, 83, 84, 85, 86, 87, 88, 89, 90, 91, 92, 93, 94, 95], 1.0, 'REPLACE')
_vg = ob_cylinder_002.vertex_groups.new(name='Right Shoulder')
for _i, _w in zip([0, 1, 2, 3, 4, 5, 6, 7, 8, 9, 10, 11, 12, 13, 14, 15, 16, 17, 18, 19, 20, 21, 22, 23, 24, 25, 26, 27, 28, 29, 30, 31, 32, 33, 34, 35, 36, 37, 38, 39, 40, 41, 42, 43, 44, 45, 46, 47, 48, 49, 50, 51, 52, 53, 54, 55, 56, 57, 58, 59, 60, 61, 62, 63, 64, 65, 66, 67, 68, 69, 70, 71, 72, 73, 74, 75, 76, 77, 78, 79, 80, 81, 82, 83, 84, 85, 86, 87, 88, 89, 90, 91, 92, 93, 94, 95], [0.0, 2.878e-20, 5.247e-26, 1.383e-21, 0.0, 7.548e-23, 2.317e-28, 5.667e-24, 1.277e-29, 1.226e-25, 5.274e-29, 1.199e-26, 0.0, 2.718e-26, 4.829e-27, 4.191e-26, 9.787e-26, 7.261e-27, 2.024e-25, 6.789e-29, 1.456e-25, 3.581e-31, 1.455e-25, 2.571e-30, 3.661e-25, 2.006e-29, 4.75e-24, 2.387e-27, 2.605e-23, 1.532e-23, 3.195e-24, 6.055e-21, 0.0, 3.654e-24, 0.0, 3.138e-28, 0.0, 2.632e-28, 1.879e-26, 4.136e-25, 1.464e-26, 4.798e-27, 1.362e-28, 0.0, 3.828e-27, 7.375e-25, 3.801e-23, 2.753e-23, 4.812e-25, 1.221e-26, 0.0, 2.426e-28, 1.339e-30, 3.513e-29, 3.416e-28, 8.961e-28, 2.028e-26, 6.819e-26, 6.363e-26, 3.983e-26, 5.053e-26, 1.701e-24, 8.277e-24, 0.0, 1.76e-28, 5.846e-26, 8.168e-27, 5.869e-28, 1.223e-27, 6.588e-28, 3.835e-28, 6.396e-28, 1.461e-28, 6.718e-28, 9.698e-29, 7.779e-28, 0.0, 1.067e-27, 1.629e-28, 1.664e-27, 5.856e-27, 2.494e-27, 2.026e-26, 2.969e-27, 2.515e-26, 2.299e-27, 1.362e-26, 4.21e-28, 0.0, 0.0, 2.703e-26, 0.0, 1.987e-25, 0.0, 1.978e-25, 0.0]): _vg.add([_i], _w, 'REPLACE')
_vg = ob_cylinder_002.vertex_groups.new(name='Right Arm')
for _i, _w in zip([0, 1, 2, 3, 4, 5, 6, 7, 8, 9, 10, 11, 12, 13, 14, 15, 16, 17, 18, 19, 20, 21, 22, 23, 24, 25, 26, 27, 28, 29, 30, 31, 32, 33, 34, 35, 36, 37, 38, 39, 40, 41, 42, 43, 44, 45, 46, 47, 48, 49, 50, 51, 52, 53, 54, 55, 56, 57, 58, 59, 60, 61, 62, 63, 64, 65, 66, 67, 68, 69, 70, 71, 72, 73, 74, 75, 76, 77, 78, 79, 80, 81, 82, 83, 84, 85, 86, 87, 88, 89, 90, 91, 92, 93, 94, 95], [5.879e-13, 1.35e-18, 4.216e-12, 2.748e-20, 4.31e-12, 2.625e-22, 5.216e-12, 2.193e-24, 6.678e-12, 1.374e-26, 6.091e-12, 3.48e-28, 5.791e-12, 3.591e-29, 7.767e-12, 1.154e-19, 1.546e-11, 0.0, 3.583e-11, 0.0, 7.39e-11, 5.249e-18, 9.294e-11, 5.391e-17, 6.518e-11, 1.922e-16, 3.142e-11, 3.344e-14, 5.143e-12, 5.517e-20, 0.0, 1.716e-18, 1.16e-18, 5.895e-12, 3.251e-12, 4.212e-12, 5.269e-12, 4.417e-12, 3.296e-12, 4.273e-12, 2.919e-24, 6.988e-22, 3.35e-20, 3.54e-19, 1.651e-18, 8.318e-18, 2.297e-17, 4.599e-18, 3.04e-12, 4.592e-12, 3.383e-12, 4.199e-12, 5.476e-12, 5.428e-12, 5.249e-12, 6.609e-12, 1.245e-11, 2.728e-11, 5.167e-11, 5.928e-11, 3.687e-11, 1.233e-11, 0.0, 0.0, 1.21e-11, 3.117e-12, 4.966e-12, 1.164e-11, 6.057e-12, 1.193e-11, 6.981e-12, 1.252e-11, 7.998e-12, 1.344e-11, 8.772e-12, 1.486e-11, 9.89e-12, 1.66e-11, 1.286e-11, 1.903e-11, 1.923e-11, 2.229e-11, 3.07e-11, 2.559e-11, 4.366e-11, 2.781e-11, 4.663e-11, 2.773e-11, 3.465e-11, 2.472e-11, 1.818e-11, 2.065e-11, 6.497e-12, 1.645e-11, 2.38e-12, 1.35e-11]): _vg.add([_i], _w, 'REPLACE')
_vg = ob_cylinder_002.vertex_groups.new(name='Right Forearm')
_vg = ob_cylinder_002.vertex_groups.new(name='Left Shoulder')
for _i, _w in zip([0, 1, 2, 3, 4, 5, 6, 7, 8, 9, 10, 11, 12, 13, 14, 15, 16, 17, 18, 19, 20, 21, 22, 23, 24, 25, 26, 27, 28, 29, 30, 31, 32, 33, 34, 35, 36, 37, 38, 39, 40, 41, 42, 43, 44, 45, 46, 47, 48, 49, 50, 51, 52, 53, 54, 55, 56, 57, 58, 59, 60, 61, 62, 63, 64, 65, 66, 67, 68, 69, 70, 71, 72, 73, 74, 75, 76, 77, 78, 79, 80, 81, 82, 83, 84, 85, 86, 87, 88, 89, 90, 91, 92, 93, 94, 95], [1.635e-15, 2.682e-29, 0.0, 4.276e-31, 2.721e-16, 4.493e-33, 5.158e-15, 0.0, 1.608e-14, 2.143e-36, 5.772e-14, 4.887e-37, 1.179e-13, 9.976e-38, 1.573e-13, 7.242e-26, 7.929e-40, 1.717e-26, 5.801e-40, 4.775e-27, 4.277e-40, 9.895e-28, 5.276e-40, 8.345e-29, 2.645e-13, 2.107e-28, 1.24e-13, 3.473e-24, 6.166e-14, 3.403e-34, 1.819e-14, 2.308e-30, 2.198e-15, 8.883e-17, 4.361e-16, 5.145e-15, 1.222e-14, 1.073e-13, 1.859e-13, 2.811e-40, 9.458e-40, 8.566e-40, 7.371e-40, 6.334e-39, 1.257e-37, 1.953e-35, 1.236e-32, 6.125e-32, 6.526e-16, 0.0, 4.988e-16, 4.468e-15, 9.894e-15, 3.816e-14, 1.031e-13, 1.284e-13, 2.153e-13, 3.34e-13, 3.578e-13, 2.677e-13, 1.457e-13, 7.304e-14, 3.623e-14, 8.393e-15, 2.059e-14, 1.85e-15, 3.084e-16, 1.784e-14, 1.445e-15, 1.968e-14, 7.174e-15, 2.609e-14, 2.026e-14, 3.782e-14, 4.655e-14, 5.449e-14, 8.759e-14, 7.597e-14, 1.443e-13, 9.999e-14, 2.166e-13, 1.207e-13, 2.763e-13, 1.325e-13, 2.836e-13, 1.299e-13, 2.276e-13, 1.141e-13, 1.418e-13, 8.968e-14, 7.257e-14, 6.402e-14, 3.124e-14, 4.301e-14, 9.87e-15, 2.864e-14]): _vg.add([_i], _w, 'REPLACE')
_vg = ob_cylinder_002.vertex_groups.new(name='Left Arm')
for _i, _w in zip([0, 1, 2, 3, 4, 5, 6, 7, 8, 9, 10, 11, 12, 13, 14, 15, 16, 17, 18, 19, 20, 21, 22, 23, 24, 25, 26, 27, 28, 29, 30, 31, 32, 33, 34, 35, 36, 37, 38, 39, 40, 41, 42, 43, 44, 45, 46, 47, 48, 49, 50, 51, 52, 53, 54, 55, 56, 57, 58, 59, 60, 61, 62, 63, 64, 65, 66, 67, 68, 69, 70, 71, 72, 73, 74, 75, 76, 77, 78, 79, 80, 81, 82, 83, 84, 85, 86, 87, 88, 89, 90, 91, 92, 93, 94, 95], [1.413e-29, 9.822e-09, 2.474e-31, 5.92e-09, 2.468e-34, 8.32e-10, 4.97e-37, 2.549e-11, 1.684e-39, 2.044e-13, 8.011e-40, 1.471e-13, 5.064e-40, 7.806e-14, 1.793e-40, 1.276e-35, 5.689e-41, 9.27e-23, 0.0, 4.372e-22, 1.032e-41, 8.973e-22, 1.249e-40, 1.226e-21, 0.0, 0.0, 5.641e-35, 5.18e-20, 2.992e-31, 1.683e-17, 1.646e-29, 2.076e-16, 1.851e-26, 9.615e-29, 1.421e-32, 2.66e-36, 0.0, 1.197e-39, 7.42e-40, 4.269e-41, 6.171e-41, 0.0, 0.0, 0.0, 0.0, 1.315e-32, 1.713e-28, 2.403e-26, 1.018e-29, 1.957e-31, 1.761e-35, 6.309e-16, 0.0, 7.206e-40, 7.654e-40, 3.342e-40, 1.151e-40, 3.166e-41, 2.641e-41, 7.185e-41, 0.0, 4.65e-36, 1.375e-31, 9.464e-30, 4.812e-38, 1.011e-33, 1.811e-14, 1.599e-38, 1.832e-36, 2.926e-40, 5.141e-38, 0.0, 8.692e-19, 0.0, 1.457e-19, 0.0, 6.618e-20, 0.0, 1.473e-40, 2.931e-41, 6.456e-41, 2.643e-41, 3.772e-41, 5.996e-42, 3.887e-41, 0.0, 1.175e-40, 0.0, 3.173e-39, 0.0, 1.173e-37, 9.692e-40, 5e-35, 1.571e-38, 9.952e-34, 4.703e-38]): _vg.add([_i], _w, 'REPLACE')
_vg = ob_cylinder_002.vertex_groups.new(name='Left Forearm')
_m = ob_cylinder_002.modifiers.new('EdgeSplit', 'EDGE_SPLIT')
_m = ob_cylinder_002.modifiers.new('Armature', 'ARMATURE')
_m.object = ob_armature
ob_cube_005.parent = ob_armature
ob_cube_005.matrix_parent_inverse = Matrix(((1.0, 0.0, 0.0, 0.0), (0.0, 1.0, 0.0, 0.0), (0.0, 0.0, 1.0, -0.4423), (0.0, 0.0, 0.0, 1.0)))
ob_cube_005.location = (0.0, 0.0, 1.59)
ob_cube_005.lineart.crease_threshold = 0.0
_vg = ob_cube_005.vertex_groups.new(name='Bottom')
_vg = ob_cube_005.vertex_groups.new(name='Waist')
_vg = ob_cube_005.vertex_groups.new(name='Body')
_vg.add([0, 1, 2, 3, 4, 5, 6, 7, 8, 9, 10, 11, 12, 13, 14, 15, 16, 17, 18, 19], 1.0, 'REPLACE')
_vg = ob_cube_005.vertex_groups.new(name='Right Shoulder')
for _i, _w in zip([0, 1, 2, 3, 4, 5, 6, 7, 8, 9, 10, 11, 12, 13, 14, 15, 16, 17, 18, 19], [7.329e-11, 0.0002966, 7.329e-11, 7.329e-11, 7.329e-11, 0.0002396, 7.329e-11, 9.915e-11, 7.329e-11, 7.329e-11, 7.329e-11, 7.339e-11, 7.329e-11, 7.331e-11, 7.329e-11, 1.649e-09, 7.33e-11, 7.329e-11, 7.329e-11, 8.034e-11]): _vg.add([_i], _w, 'REPLACE')
_vg = ob_cube_005.vertex_groups.new(name='Right Arm')
for _i, _w in zip([0, 1, 2, 3, 4, 5, 6, 7, 8, 9, 10, 11, 12, 13, 14, 15, 16, 17, 18, 19], [7.329e-11, 7.329e-11, 7.329e-11, 0.001493, 7.329e-11, 8.289e-11, 7.329e-11, 0.0003261, 7.436e-11, 0.01785, 2.502e-07, 0.0123, 0.002122, 7.329e-11, 7.329e-11, 0.001232, 0.01502, 7.329e-11, 1.282e-07, 0.01061]): _vg.add([_i], _w, 'REPLACE')
_vg = ob_cube_005.vertex_groups.new(name='Right Forearm')
_vg = ob_cube_005.vertex_groups.new(name='Left Shoulder')
for _i, _w in zip([0, 1, 2, 3, 4, 5, 6, 7, 8, 9, 10, 11, 12, 13, 14, 15, 16, 17, 18, 19], [7.329e-11, 7.329e-11, 7.329e-11, 7.329e-11, 7.329e-11, 7.329e-11, 7.329e-11, 7.329e-11, 7.329e-11, 1.157e-08, 7.329e-11, 7.329e-11, 7.329e-11, 7.329e-11, 7.329e-11, 7.329e-11, 7.329e-11, 7.329e-11, 7.329e-11, 7.329e-11]): _vg.add([_i], _w, 'REPLACE')
_vg = ob_cube_005.vertex_groups.new(name='Left Arm')
for _i, _w in zip([0, 1, 2, 3, 4, 5, 6, 7, 8, 9, 10, 11, 12, 13, 14, 15, 16, 17, 18, 19], [7.329e-11, 7.008e-11, 7.329e-11, 7.329e-11, 7.329e-11, 7.182e-11, 7.329e-11, 7.329e-11, 7.329e-11, 7.329e-11, 7.329e-11, 7.329e-11, 7.329e-11, 7.329e-11, 7.329e-11, 7.329e-11, 7.329e-11, 7.329e-11, 7.329e-11, 7.329e-11]): _vg.add([_i], _w, 'REPLACE')
_vg = ob_cube_005.vertex_groups.new(name='Left Forearm')
_m = ob_cube_005.modifiers.new('Armature', 'ARMATURE')
_m.object = ob_armature
ob_cube_004.parent = ob_armature
ob_cube_004.matrix_parent_inverse = Matrix(((1.0, 0.0, 0.0, 0.0), (0.0, 1.0, 0.0, 0.0), (0.0, 0.0, 1.0, -0.4423), (0.0, 0.0, 0.0, 1.0)))
ob_cube_004.location = (0.0, 0.0, 1.375)
ob_cube_004.lineart.crease_threshold = 0.0
_vg = ob_cube_004.vertex_groups.new(name='Bottom')
_vg = ob_cube_004.vertex_groups.new(name='Waist')
_vg = ob_cube_004.vertex_groups.new(name='Body')
_vg.add([0, 1, 2, 3, 4, 5, 6, 7], 1.0, 'REPLACE')
_vg = ob_cube_004.vertex_groups.new(name='Right Shoulder')
_vg = ob_cube_004.vertex_groups.new(name='Right Arm')
_vg = ob_cube_004.vertex_groups.new(name='Right Forearm')
_vg = ob_cube_004.vertex_groups.new(name='Left Shoulder')
_vg = ob_cube_004.vertex_groups.new(name='Left Arm')
_vg = ob_cube_004.vertex_groups.new(name='Left Forearm')
_m = ob_cube_004.modifiers.new('Armature', 'ARMATURE')
_m.object = ob_armature
ob_cylinder_001.parent = ob_armature
ob_cylinder_001.matrix_parent_inverse = Matrix(((1.0, 0.0, 0.0, 0.0), (0.0, 1.0, 0.0, 0.0), (0.0, 0.0, 1.0, -0.4423), (0.0, 0.0, 0.0, 1.0)))
ob_cylinder_001.location = (0.0, 0.0, 0.4)
ob_cylinder_001.lineart.crease_threshold = 0.0
_vg = ob_cylinder_001.vertex_groups.new(name='Bottom')
for _i, _w in zip([0, 1, 2, 3, 4, 5, 6, 7, 8, 9, 10, 11, 12, 13, 14, 15, 16, 17, 18, 19, 20, 21, 22, 23, 24, 25, 26, 27, 28, 29, 30, 31, 32, 33, 34, 35, 36, 37, 38, 39, 40, 41, 42, 43, 44, 45, 46, 47, 48, 49], [0.9648, 0.9902, 0.9453, 0.9878, 0.9878, 0.9453, 0.9902, 0.9648, 0.9926, 0.9798, 0.9938, 0.9878, 0.9943, 0.9919, 0.993, 0.993, 0.9919, 0.9943, 0.9878, 0.9938, 0.9798, 0.9926, 0.9036, 0.9543, 0.973, 0.9816, 0.9849, 0.9849, 0.9816, 0.973, 0.9543, 0.9036, 0.9879, 0.9923, 0.9934, 0.977, 0.9873, 0.9902, 0.9568, 0.9774, 0.9852, 0.9879, 0.9923, 0.9934, 0.977, 0.9873, 0.9902, 0.9568, 0.9774, 0.9852]): _vg.add([_i], _w, 'REPLACE')
_vg = ob_cylinder_001.vertex_groups.new(name='Waist')
for _i, _w in zip([0, 2, 5, 7, 22, 23, 24, 29, 30, 31, 38, 47], [0.02047, 0.05466, 0.05466, 0.02047, 0.0964, 0.04137, 0.004017, 0.004017, 0.04137, 0.0964, 0.03642, 0.03642]): _vg.add([_i], _w, 'REPLACE')
_vg = ob_cylinder_001.vertex_groups.new(name='Body')
_vg = ob_cylinder_001.vertex_groups.new(name='Right Shoulder')
_vg = ob_cylinder_001.vertex_groups.new(name='Right Arm')
_vg = ob_cylinder_001.vertex_groups.new(name='Right Forearm')
_vg = ob_cylinder_001.vertex_groups.new(name='Left Shoulder')
_vg = ob_cylinder_001.vertex_groups.new(name='Left Arm')
_vg = ob_cylinder_001.vertex_groups.new(name='Left Forearm')
_m = ob_cylinder_001.modifiers.new('Armature', 'ARMATURE')
_m.object = ob_armature
ob_cube_003.parent = ob_armature
ob_cube_003.matrix_parent_inverse = Matrix(((1.0, 0.0, 0.0, 0.0), (0.0, 1.0, 0.0, 0.0), (0.0, 0.0, 1.0, -0.4423), (0.0, 0.0, 0.0, 1.0)))
ob_cube_003.location = (0.0, 0.0, 0.6615)
ob_cube_003.lineart.crease_threshold = 0.0
_vg = ob_cube_003.vertex_groups.new(name='Bottom')
for _i, _w in zip([0, 1, 2, 3, 4, 5, 6, 7], [0.9793, 0.1653, 0.9746, 0.03629, 0.9771, 0.1669, 0.9772, 0.04727]): _vg.add([_i], _w, 'REPLACE')
_vg = ob_cube_003.vertex_groups.new(name='Waist')
_vg = ob_cube_003.vertex_groups.new(name='Body')
for _i, _w in zip([1, 2, 3, 5, 7], [0.8347, 0.0008049, 0.9569, 0.8331, 0.9514]): _vg.add([_i], _w, 'REPLACE')
_vg = ob_cube_003.vertex_groups.new(name='Right Shoulder')
_vg = ob_cube_003.vertex_groups.new(name='Right Arm')
_vg = ob_cube_003.vertex_groups.new(name='Right Forearm')
_vg = ob_cube_003.vertex_groups.new(name='Left Shoulder')
_vg = ob_cube_003.vertex_groups.new(name='Left Arm')
_vg = ob_cube_003.vertex_groups.new(name='Left Forearm')
_m = ob_cube_003.modifiers.new('Armature', 'ARMATURE')
_m.object = ob_armature
ob_cube_002.parent = ob_armature
ob_cube_002.matrix_parent_inverse = Matrix(((1.0, 0.0, 0.0, 0.0), (0.0, 1.0, 0.0, 0.0), (0.0, 0.0, 1.0, -0.4423), (0.0, 0.0, 0.0, 1.0)))
ob_cube_002.location = (0.0, 0.0, 1.0)
ob_cube_002.lineart.crease_threshold = 0.0
_vg = ob_cube_002.vertex_groups.new(name='Bottom')
_vg = ob_cube_002.vertex_groups.new(name='Waist')
_vg = ob_cube_002.vertex_groups.new(name='Body')
_vg.add([0, 1, 2, 3, 4, 5, 6, 7], 1.0, 'REPLACE')
_vg = ob_cube_002.vertex_groups.new(name='Right Shoulder')
_vg = ob_cube_002.vertex_groups.new(name='Right Arm')
_vg = ob_cube_002.vertex_groups.new(name='Right Forearm')
_vg = ob_cube_002.vertex_groups.new(name='Left Shoulder')
_vg = ob_cube_002.vertex_groups.new(name='Left Arm')
_vg = ob_cube_002.vertex_groups.new(name='Left Forearm')
_m = ob_cube_002.modifiers.new('Armature', 'ARMATURE')
_m.object = ob_armature
ob_cylinder.parent = ob_armature
ob_cylinder.matrix_parent_inverse = Matrix(((1.0, 0.0, 0.0, 0.0), (0.0, 1.0, 0.0, 0.0), (0.0, 0.0, 1.0, -0.4423), (0.0, 0.0, 0.0, 1.0)))
ob_cylinder.location = (0.0, 0.0, -0.0328)
ob_cylinder.lineart.crease_threshold = 0.0
_vg = ob_cylinder.vertex_groups.new(name='Bottom')
for _i, _w in zip([0, 1, 2, 3, 4, 5, 6, 7, 8, 9, 10, 11, 12, 13, 14, 15, 16, 17, 18, 19, 20, 21, 22, 23, 24, 25, 26, 27, 28, 29, 30, 31], [0.9554, 0.9434, 0.9521, 0.9382, 0.9483, 0.9374, 0.9531, 0.9348, 0.9567, 0.9414, 0.9599, 0.9469, 0.9624, 0.9514, 0.9644, 0.9546, 0.9655, 0.9568, 0.966, 0.9581, 0.966, 0.9586, 0.9655, 0.9579, 0.9642, 0.9565, 0.9626, 0.9543, 0.9607, 0.9517, 0.9586, 0.9477]): _vg.add([_i], _w, 'REPLACE')
_vg = ob_cylinder.vertex_groups.new(name='Waist')
for _i, _w in zip([0, 1, 2, 3, 4, 5, 6, 7, 8, 9, 10, 11, 12, 13, 14, 15, 16, 17, 18, 19, 20, 21, 22, 23, 24, 25, 26, 27, 28, 29, 30, 31], [0.03923, 0.05664, 0.0458, 0.06184, 0.05171, 0.06255, 0.04376, 0.06524, 0.03652, 0.05861, 0.03017, 0.05314, 0.02516, 0.04715, 0.02128, 0.04083, 0.01907, 0.03634, 0.01798, 0.03374, 0.01806, 0.03283, 0.01904, 0.03425, 0.02162, 0.037, 0.02471, 0.04132, 0.02864, 0.04651, 0.03276, 0.05228]): _vg.add([_i], _w, 'REPLACE')
_vg = ob_cylinder.vertex_groups.new(name='Body')
_vg = ob_cylinder.vertex_groups.new(name='Right Shoulder')
_vg = ob_cylinder.vertex_groups.new(name='Right Arm')
_vg = ob_cylinder.vertex_groups.new(name='Right Forearm')
_vg = ob_cylinder.vertex_groups.new(name='Left Shoulder')
_vg = ob_cylinder.vertex_groups.new(name='Left Arm')
_vg = ob_cylinder.vertex_groups.new(name='Left Forearm')
_m = ob_cylinder.modifiers.new('Array', 'ARRAY')
_m.count = 3
_m.use_constant_offset = True
_m.constant_offset_displace = (0.0, 0.49, 0.0)
_m.use_relative_offset = False
_m.relative_offset_displace = (0.0, 0.0, 0.0)
_m = ob_cylinder.modifiers.new('EdgeSplit', 'EDGE_SPLIT')
_m = ob_cylinder.modifiers.new('Armature', 'ARMATURE')
_m.object = ob_armature
ob_cube_001.parent = ob_armature
ob_cube_001.matrix_parent_inverse = Matrix(((1.0, 0.0, 0.0, 0.0), (0.0, 1.0, 0.0, 0.0), (0.0, 0.0, 1.0, -0.4423), (0.0, 0.0, 0.0, 1.0)))
ob_cube_001.location = (0.0, 0.0, 0.0)
ob_cube_001.lineart.crease_threshold = 0.0
_m = ob_cube_001.modifiers.new('Armature', 'ARMATURE')
_m.object = ob_armature
ob_cube.parent = ob_armature
ob_cube.matrix_parent_inverse = Matrix(((1.0, 0.0, 0.0, 0.0), (0.0, 1.0, 0.0, 0.0), (0.0, 0.0, 1.0, -0.4423), (0.0, 0.0, 0.0, 1.0)))
ob_cube.location = (0.0, 0.0, 1.0)
ob_cube.lineart.crease_threshold = 0.0
_vg = ob_cube.vertex_groups.new(name='Bottom')
for _i, _w in zip([0, 1, 2, 3, 4, 5, 6, 7, 8, 9, 10, 11, 12, 13, 14, 15, 16, 17, 18, 19, 20, 21, 22, 23, 24, 25, 26, 27], [0.9578, 0.9658, 0.9698, 0.9734, 0.9619, 0.9711, 0.9682, 0.8164, 0.8037, 0.7938, 0.8483, 0.7864, 0.8158, 0.8053, 0.9647, 0.942, 0.9631, 0.9525, 0.9603, 0.9629, 0.9646, 0.6505, 0.7278, 0.6587, 0.6803, 0.8026, 0.7459, 0.7854]): _vg.add([_i], _w, 'REPLACE')
_vg = ob_cube.vertex_groups.new(name='Waist')
for _i, _w in zip([0, 1, 2, 3, 4, 5, 6, 7, 8, 9, 10, 11, 12, 13, 14, 15, 16, 17, 18, 19, 20, 21, 22, 23, 24, 25, 26, 27], [0.0, 0.0, 0.0, 0.0, 0.0, 0.0, 0.0, 0.0, 0.0, 0.0, 0.0, 0.0, 0.0, 0.0, 0.0, 0.0, 0.0, 0.0, 0.0, 0.0, 0.0, 0.0, 0.0, 0.0, 0.0, 0.0, 0.0, 0.0]): _vg.add([_i], _w, 'REPLACE')
_vg = ob_cube.vertex_groups.new(name='Body')
_vg = ob_cube.vertex_groups.new(name='Right Shoulder')
_vg = ob_cube.vertex_groups.new(name='Right Arm')
_vg = ob_cube.vertex_groups.new(name='Right Forearm')
for _i, _w in zip([0, 1, 2, 3, 4, 5, 6, 7, 8, 9, 10, 11, 12, 13, 14, 15, 16, 17, 18, 19, 20, 21, 22, 23, 24, 25, 26, 27], [1.694e-37, 1.163e-33, 0.0, 0.0, 1.74e-11, 0.0, 0.0, 1.595e-34, 6.747e-09, 1.804e-35, 1.222e-18, 6.418e-11, 2.628e-11, 1.613e-09, 1.284e-08, 2.218e-28, 9.2e-15, 8.96e-23, 0.0002541, 0.0003081, 2.64e-05, 0.0, 2.116e-43, 5.242e-39, 0.0, 1.401e-45, 1.803e-27, 0.0]): _vg.add([_i], _w, 'REPLACE')
_vg = ob_cube.vertex_groups.new(name='Left Shoulder')
_vg = ob_cube.vertex_groups.new(name='Left Arm')
_vg = ob_cube.vertex_groups.new(name='Left Forearm')
for _i, _w in zip([0, 1, 2, 3, 4, 5, 6, 7, 8, 9, 10, 11, 12, 13, 14, 15, 16, 17, 18, 19, 20, 21, 22, 23, 24, 25, 26, 27], [0.0, 0.0, 0.0, 0.0, 0.0, 0.0, 0.0, 9.773e-28, 0.0, 4.064e-43, 3.507e-21, 2.396e-43, 5.902e-22, 1.174e-30, 0.0, 0.0, 0.0, 0.0, 0.0, 0.0, 0.0, 1.852e-41, 0.0, 3.639e-33, 0.0, 5.055e-20, 0.0, 2.592e-20]): _vg.add([_i], _w, 'REPLACE')
_m = ob_cube.modifiers.new('EdgeSplit', 'EDGE_SPLIT')
_m = ob_cube.modifiers.new('Armature', 'ARMATURE')
_m.object = ob_armature
ob_beziercurve.location = (0.0, 3.037e-09, -0.06947)
ob_beziercurve.rotation_euler = (1.571, -4.371e-08, 1.571)
ob_beziercurve.lineart.crease_threshold = 0.0
ob_cube_008.location = (0.0, 0.2464, -0.03859)
ob_cube_008.scale = (0.01874, 0.01874, 0.01874)
ob_cube_008.lineart.crease_threshold = 0.0
_m = ob_cube_008.modifiers.new('Array', 'ARRAY')
_m.count = 43
_m.constant_offset_displace = (0.0, 0.0, 0.0)
_m.relative_offset_displace = (0.0, 1.0, 0.0)
_m = ob_cube_008.modifiers.new('Mirror', 'MIRROR')
_m = ob_cube_008.modifiers.new('Curve', 'CURVE')
_m.object = ob_beziercurve

# ---- collection membership
col_collection_1.objects.link(ob_armature)
col_collection_1.objects.link(ob_cube_007)
col_collection_1.objects.link(ob_cylinder_004)
col_collection_1.objects.link(ob_cube_006)
col_collection_1.objects.link(ob_cylinder_003)
col_collection_1.objects.link(ob_cylinder_002)
col_collection_1.objects.link(ob_cube_005)
col_collection_1.objects.link(ob_cube_004)
col_collection_1.objects.link(ob_cylinder_001)
col_collection_1.objects.link(ob_cube_003)
col_collection_1.objects.link(ob_cube_002)
col_collection_1.objects.link(ob_cylinder)
col_collection_1.objects.link(ob_cube_001)
col_collection_1.objects.link(ob_cube)
col_collection_1.objects.link(ob_beziercurve)
col_collection_1.objects.link(ob_cube_008)

# ---- scene / render settings (as saved in the file)
scene.frame_start = 0; scene.frame_end = 40; scene.frame_set(0)
scene.render.engine = 'BLENDER_EEVEE_NEXT'
scene.render.resolution_percentage = 50
scene.render.dither_intensity = 0.0
scene.cycles.use_denoising = False
scene.cycles.samples = 128
scene.cycles.sampling_pattern = 'TABULATED_SOBOL'
scene.cycles.use_adaptive_sampling = False
scene.cycles.use_light_tree = False
scene.cycles.blur_glossy = 0.0
scene.cycles.sample_clamp_indirect = 0.0
scene.view_settings.view_transform = 'Standard'
bpy.context.view_layer.update()

# ---- added for rendering (the .blend has no active camera and no usable light): camera, sun
cam_auto = bpy.data.cameras.new('AutoCamera')
cam_auto.lens = 50.0
cam_auto.sensor_width = 36.0
cam_auto.clip_end = 1000.0
ob_auto_camera = bpy.data.objects.new('AutoCamera', cam_auto)
scene.collection.objects.link(ob_auto_camera)
ob_auto_camera.location = (4.51255, -5.42978, 4.03383)
ob_auto_camera.rotation_euler = (1.09748, -7.21219e-08, 0.694738)
scene.camera = ob_auto_camera
light_auto_sun = bpy.data.lights.new('AutoSun', 'SUN')
light_auto_sun.energy = 3.0
light_auto_sun.angle = 0.0523599
ob_auto_sun = bpy.data.objects.new('AutoSun', light_auto_sun)
scene.collection.objects.link(ob_auto_sun)
ob_auto_sun.rotation_euler = (0.872665, 0.174533, 0.523599)
bpy.context.view_layer.update()
